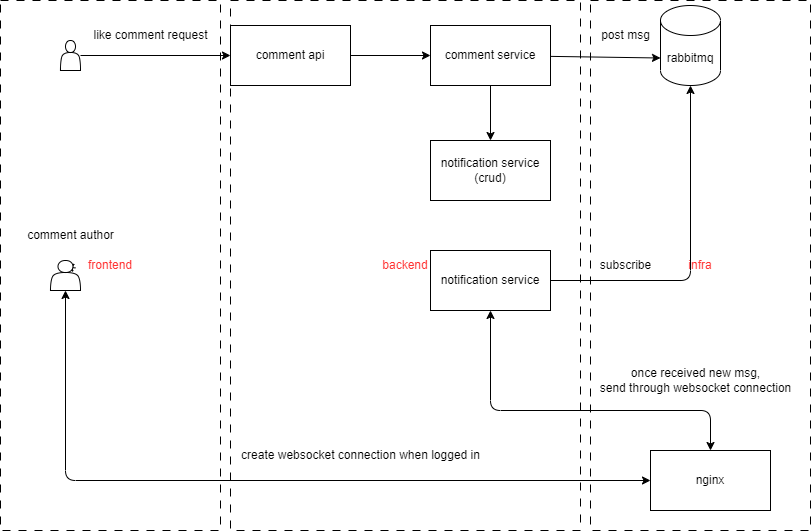

The diagram above was exported from draw.io. Its source (the exported page's mxGraphModel, read from the mxfile embedded in the PNG):
<mxGraphModel dx="893" dy="766" grid="1" gridSize="10" guides="0" tooltips="1" connect="1" arrows="1" fold="1" page="1" pageScale="1" pageWidth="850" pageHeight="1100" math="0" shadow="0">
  <root>
    <mxCell id="0" />
    <mxCell id="1" parent="0" />
    <mxCell id="39" value="&lt;font color=&quot;#ff3333&quot;&gt;infra&lt;/font&gt;" style="rounded=0;whiteSpace=wrap;html=1;dashed=1;dashPattern=8 8;" vertex="1" parent="1">
      <mxGeometry x="600" y="30" width="220" height="530" as="geometry" />
    </mxCell>
    <mxCell id="37" value="&lt;font color=&quot;#ff3333&quot;&gt;backend&lt;/font&gt;" style="rounded=0;whiteSpace=wrap;html=1;dashed=1;dashPattern=8 8;" vertex="1" parent="1">
      <mxGeometry x="240" y="30" width="350" height="530" as="geometry" />
    </mxCell>
    <mxCell id="36" value="&lt;font color=&quot;#ff3333&quot;&gt;frontend&lt;/font&gt;" style="rounded=0;whiteSpace=wrap;html=1;dashed=1;dashPattern=8 8;" vertex="1" parent="1">
      <mxGeometry x="10" y="30" width="220" height="530" as="geometry" />
    </mxCell>
    <mxCell id="12" value="" style="edgeStyle=none;html=1;entryX=0;entryY=0.5;entryDx=0;entryDy=0;" edge="1" parent="1" source="10" target="14">
      <mxGeometry relative="1" as="geometry">
        <mxPoint x="220" y="85" as="targetPoint" />
      </mxGeometry>
    </mxCell>
    <mxCell id="10" value="" style="shape=actor;whiteSpace=wrap;html=1;" vertex="1" parent="1">
      <mxGeometry x="70" y="70" width="20" height="30" as="geometry" />
    </mxCell>
    <mxCell id="13" value="like comment request" style="text;html=1;align=center;verticalAlign=middle;resizable=0;points=[];autosize=1;strokeColor=none;fillColor=none;" vertex="1" parent="1">
      <mxGeometry x="90" y="50" width="140" height="30" as="geometry" />
    </mxCell>
    <mxCell id="17" style="edgeStyle=none;html=1;entryX=0;entryY=0.5;entryDx=0;entryDy=0;" edge="1" parent="1" source="14" target="15">
      <mxGeometry relative="1" as="geometry" />
    </mxCell>
    <mxCell id="14" value="comment api" style="whiteSpace=wrap;html=1;" vertex="1" parent="1">
      <mxGeometry x="240" y="55" width="120" height="60" as="geometry" />
    </mxCell>
    <mxCell id="18" style="edgeStyle=none;html=1;entryX=0;entryY=0;entryDx=0;entryDy=52.5;entryPerimeter=0;" edge="1" parent="1" source="15" target="16">
      <mxGeometry relative="1" as="geometry" />
    </mxCell>
    <mxCell id="21" style="edgeStyle=none;html=1;entryX=0.5;entryY=0;entryDx=0;entryDy=0;" edge="1" parent="1" source="15" target="20">
      <mxGeometry relative="1" as="geometry" />
    </mxCell>
    <mxCell id="15" value="comment service" style="rounded=0;whiteSpace=wrap;html=1;" vertex="1" parent="1">
      <mxGeometry x="440" y="55" width="120" height="60" as="geometry" />
    </mxCell>
    <mxCell id="16" value="rabbitmq" style="shape=cylinder3;whiteSpace=wrap;html=1;boundedLbl=1;backgroundOutline=1;size=15;" vertex="1" parent="1">
      <mxGeometry x="670" y="35" width="60" height="80" as="geometry" />
    </mxCell>
    <mxCell id="19" value="post msg" style="text;html=1;align=center;verticalAlign=middle;resizable=0;points=[];autosize=1;strokeColor=none;fillColor=none;" vertex="1" parent="1">
      <mxGeometry x="600" y="50" width="70" height="30" as="geometry" />
    </mxCell>
    <mxCell id="20" value="notification service&lt;br&gt;(crud)" style="rounded=0;whiteSpace=wrap;html=1;" vertex="1" parent="1">
      <mxGeometry x="440" y="170" width="120" height="60" as="geometry" />
    </mxCell>
    <mxCell id="23" style="edgeStyle=none;html=1;entryX=0.5;entryY=1;entryDx=0;entryDy=0;entryPerimeter=0;" edge="1" parent="1" source="22" target="16">
      <mxGeometry relative="1" as="geometry">
        <Array as="points">
          <mxPoint x="700" y="310" />
        </Array>
      </mxGeometry>
    </mxCell>
    <mxCell id="22" value="notification service" style="rounded=0;whiteSpace=wrap;html=1;" vertex="1" parent="1">
      <mxGeometry x="440" y="280" width="120" height="60" as="geometry" />
    </mxCell>
    <mxCell id="24" value="subscribe" style="text;html=1;align=center;verticalAlign=middle;resizable=0;points=[];autosize=1;strokeColor=none;fillColor=none;" vertex="1" parent="1">
      <mxGeometry x="600" y="280" width="70" height="30" as="geometry" />
    </mxCell>
    <mxCell id="26" value="comment author" style="text;html=1;align=center;verticalAlign=middle;resizable=0;points=[];autosize=1;strokeColor=none;fillColor=none;" vertex="1" parent="1">
      <mxGeometry x="25" y="250" width="110" height="30" as="geometry" />
    </mxCell>
    <mxCell id="29" value="nginx" style="rounded=0;whiteSpace=wrap;html=1;" vertex="1" parent="1">
      <mxGeometry x="660" y="480" width="120" height="60" as="geometry" />
    </mxCell>
    <mxCell id="32" value="create websocket connection when logged in" style="text;html=1;align=center;verticalAlign=middle;resizable=0;points=[];autosize=1;strokeColor=none;fillColor=none;" vertex="1" parent="1">
      <mxGeometry x="240" y="470" width="260" height="30" as="geometry" />
    </mxCell>
    <mxCell id="33" value="" style="endArrow=classic;startArrow=classic;html=1;exitX=0.25;exitY=1;exitDx=0;exitDy=0;entryX=0;entryY=0.5;entryDx=0;entryDy=0;" edge="1" parent="1" target="29">
      <mxGeometry width="50" height="50" relative="1" as="geometry">
        <mxPoint x="75" y="320" as="sourcePoint" />
        <mxPoint x="450" y="360" as="targetPoint" />
        <Array as="points">
          <mxPoint x="75" y="510" />
        </Array>
      </mxGeometry>
    </mxCell>
    <mxCell id="34" value="" style="endArrow=classic;startArrow=classic;html=1;entryX=0.5;entryY=1;entryDx=0;entryDy=0;exitX=0.5;exitY=0;exitDx=0;exitDy=0;" edge="1" parent="1" source="29" target="22">
      <mxGeometry width="50" height="50" relative="1" as="geometry">
        <mxPoint x="490" y="400" as="sourcePoint" />
        <mxPoint x="540" y="350" as="targetPoint" />
        <Array as="points">
          <mxPoint x="720" y="440" />
          <mxPoint x="500" y="440" />
        </Array>
      </mxGeometry>
    </mxCell>
    <mxCell id="35" value="once received new msg, &lt;br&gt;send through websocket connection" style="text;html=1;align=center;verticalAlign=middle;resizable=0;points=[];autosize=1;strokeColor=none;fillColor=none;" vertex="1" parent="1">
      <mxGeometry x="600" y="390" width="210" height="40" as="geometry" />
    </mxCell>
    <mxCell id="40" style="edgeStyle=none;html=1;exitX=0.75;exitY=0.25;exitDx=0;exitDy=0;exitPerimeter=0;entryX=0.25;entryY=0.2;entryDx=0;entryDy=0;entryPerimeter=0;fontColor=#FF3333;" edge="1" parent="1">
      <mxGeometry relative="1" as="geometry">
        <mxPoint x="85" y="297.5" as="sourcePoint" />
        <mxPoint x="75" y="296" as="targetPoint" />
      </mxGeometry>
    </mxCell>
    <mxCell id="41" value="" style="shape=actor;whiteSpace=wrap;html=1;" vertex="1" parent="1">
      <mxGeometry x="60" y="290" width="30" height="30" as="geometry" />
    </mxCell>
  </root>
</mxGraphModel>